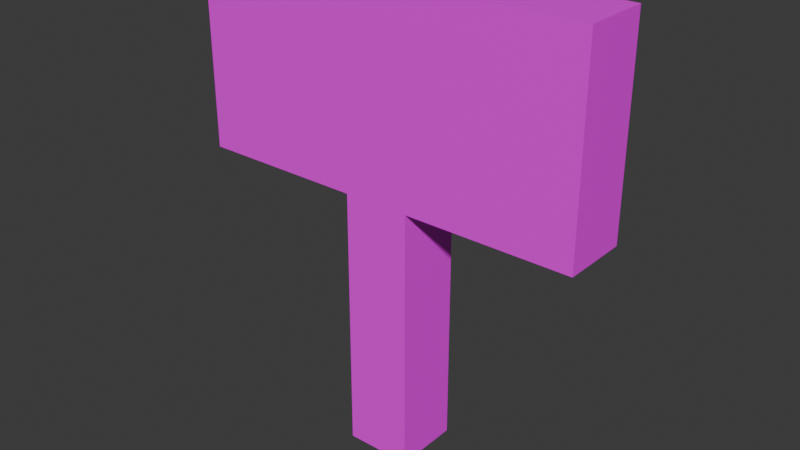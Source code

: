 # Source: sign.blend  (saved by Blender 5.0.119; exported with 4.5.12 LTS)
import bpy
from mathutils import Matrix  # noqa: F401  (used for matrix-valued properties, if any)

bpy.ops.wm.read_factory_settings(use_empty=True)
scene = bpy.context.scene
scene.name = 'Scene'

# ---- collections
col_collection = bpy.data.collections.new('Collection'); scene.collection.children.link(col_collection)

# ---- images (referenced by path relative to the original .blend; pixels are not part of the script)
import os
ASSET_DIR = os.environ.get("B2B_ASSET_DIR", "")  # directory of the original .blend (textures are referenced by path, not embedded)
HERE = os.path.dirname(os.path.abspath(__file__))  # packed textures are extracted next to this script under _unpacked/

def load_image(name, relpath, width, height, colorspace="sRGB"):
    """Load a texture the original file referenced (path relative to the .blend, or extracted next to this script)."""
    p = next((c for c in (os.path.join(HERE, relpath), os.path.join(ASSET_DIR, relpath)) if relpath and os.path.exists(c)), "")
    if p:
        img = bpy.data.images.load(p, check_existing=True)
        img.name = name
    else:  # same state as the original file: an image datablock whose file is absent (Cycles renders it pink)
        img = bpy.data.images.new(name, width, height)
        img.source = "FILE"
        img.filepath = "//" + (relpath or name)
    img.colorspace_settings.name = colorspace
    return img
img_sign_atlus_3_png = load_image('sign-atlus-3.png', 'sign-atlus-3.png', 1024, 1024, 'sRGB')

# ---- materials (node trees are filled in below, after node groups)
mat_material = bpy.data.materials.new('Material')
mat_material.alpha_threshold = 0.0
mat_material.use_backface_culling_lightprobe_volume = False
mat_material.roughness = 0.5
mat_material.line_color = (0.0, 0.0, 0.0, 1.0)

# ---- material node trees
mat_material.use_nodes = True; mat_material.node_tree.nodes.clear()
_N = mat_material.node_tree.nodes; _L = mat_material.node_tree.links
n0 = _N.new('ShaderNodeOutputMaterial'); n0.name = 'Material Output'; n0.location = (200, 100)
n1 = _N.new('ShaderNodeBsdfPrincipled'); n1.name = 'Principled BSDF'; n1.location = (-200, 100)
n2 = _N.new('ShaderNodeTexImage'); n2.name = 'Image Texture'; n2.location = (-672, 154)
n2.image = img_sign_atlus_3_png
_L.new(n1.outputs[0], n0.inputs[0])
_L.new(n2.outputs[0], n1.inputs[0])
n0.is_active_output = True

# ---- world
world_world = bpy.data.worlds.new('World'); scene.world = world_world
world_world.use_nodes = True; world_world.node_tree.nodes.clear()
_N = world_world.node_tree.nodes; _L = world_world.node_tree.links
n0 = _N.new('ShaderNodeOutputWorld'); n0.name = 'World Output'; n0.location = (200, 100)
n1 = _N.new('ShaderNodeBackground'); n1.name = 'Background'; n1.location = (-200, 100)
n1.inputs[0].default_value = (0.05088, 0.05088, 0.05088, 1.0)
_L.new(n1.outputs[0], n0.inputs[0])
n0.is_active_output = True
world_world.color = (0.05088, 0.05088, 0.05088)
world_world.sun_shadow_jitter_overblur = 0.0

# ---- meshes
me_cube = bpy.data.meshes.new('Cube')
me_cube.from_pydata([(1.0, 1.0, 1.0), (1.0, 1.0, -1.0), (1.0, -1.0, 1.0), (1.0, -1.0, -1.0), (-1.0, 1.0, 1.0), (-1.0, 1.0, -1.0), (-1.0, -1.0, 1.0), (-1.0, -1.0, -1.0)], [], [(0, 4, 6, 2), (3, 2, 6, 7), (7, 6, 4, 5), (5, 1, 3, 7), (1, 0, 2, 3), (5, 4, 0, 1)])
_uv = me_cube.uv_layers.new(name='UVMap')
_uv.uv.foreach_set('vector', [0.05982, 0.7324, 0.01464, 0.6998, 0.05764, 0.659, 0.1032, 0.698, 0.0518, 0.8212, 0.0518, 0.9621, 0.01656, 0.9621, 0.01656, 0.8212, 0.04465, 0.8234, 0.04465, 0.9462, 0.01395, 0.9462, 0.01395, 0.8234, 0.02684, 0.7368, 0.08449, 0.7368, 0.08449, 0.7944, 0.02684, 0.7944, 0.04399, 0.8368, 0.04399, 0.9387, 0.01851, 0.9387, 0.01851, 0.8368, 0.04754, 0.8284, 0.04754, 0.9588, 0.01496, 0.9588, 0.01496, 0.8284])
me_cube.materials.append(mat_material)
me_cube.use_mirror_vertex_groups = False
me_cube.update()
me_cube_001 = bpy.data.meshes.new('Cube.001')
me_cube_001.from_pydata([(-1.5, -1.0, -1.0), (-1.5, -1.0, 0.5), (-1.5, 1.0, -1.0), (-1.5, 1.0, 0.5), (1.5, -1.0, -1.0), (1.5, -1.0, 0.5), (1.5, 1.0, -1.0), (1.5, 1.0, 0.5)], [], [(0, 1, 3, 2), (2, 3, 7, 6), (6, 7, 5, 4), (4, 5, 1, 0), (2, 6, 4, 0), (7, 3, 1, 5)])
_uv = me_cube_001.uv_layers.new(name='UVMap')
_uv.uv.foreach_set('vector', [0.05114, 0.8306, 0.05114, 0.9617, 0.007453, 0.9617, 0.007453, 0.8306, 0.9578, 0.05623, 0.9578, 0.4642, 0.1419, 0.4642, 0.1419, 0.05623, 0.05719, 0.8291, 0.05719, 0.9671, 0.01117, 0.9671, 0.01117, 0.8291, 0.9742, 0.5614, 0.9742, 0.9809, 0.1351, 0.9809, 0.1351, 0.5614, 0.01011, 0.7564, 0.1207, 0.7564, 0.1207, 0.7748, 0.01011, 0.7748, 0.01872, 0.9757, 0.01899, 0.8153, 0.04573, 0.8153, 0.04547, 0.9758])
me_cube_001.materials.append(mat_material)
me_cube_001.update()

# ---- objects
ob_post = bpy.data.objects.new('Post', me_cube)
ob_sign = bpy.data.objects.new('Sign', me_cube_001)

# ---- transforms, parenting, visibility, modifiers, constraints
ob_post.location = (0.0, 0.0, 1.0)
ob_post.scale = (0.25, 0.25, 1.0)
ob_post.lock_rotations_4d = False
ob_post.empty_display_type = 'ARROWS'
ob_post.lineart.crease_threshold = 0.0
ob_sign.location = (0.0, 0.0, 3.0)
ob_sign.scale = (1.0, 0.25, 1.0)

# ---- collection membership
col_collection.objects.link(ob_post)
col_collection.objects.link(ob_sign)

# ---- scene / render settings (as saved in the file)
scene.frame_start = 1; scene.frame_end = 250; scene.frame_set(1)
scene.render.engine = 'BLENDER_EEVEE_NEXT'
scene.render.bake_bias = 0.0
scene.render.bake_samples = 0
scene.cycles.sampling_pattern = 'TABULATED_SOBOL'
scene.eevee.use_volume_custom_range = False
bpy.context.view_layer.update()

# ---- added for rendering (the .blend has no active camera and no usable light): camera, sun
cam_auto = bpy.data.cameras.new('AutoCamera')
cam_auto.lens = 50.0
cam_auto.sensor_width = 36.0
cam_auto.clip_end = 1000.0
ob_auto_camera = bpy.data.objects.new('AutoCamera', cam_auto)
scene.collection.objects.link(ob_auto_camera)
ob_auto_camera.location = (4.29009, -5.14811, 5.18207)
ob_auto_camera.rotation_euler = (1.09748, -7.21219e-08, 0.694738)
scene.camera = ob_auto_camera
light_auto_sun = bpy.data.lights.new('AutoSun', 'SUN')
light_auto_sun.energy = 3.0
light_auto_sun.angle = 0.0523599
ob_auto_sun = bpy.data.objects.new('AutoSun', light_auto_sun)
scene.collection.objects.link(ob_auto_sun)
ob_auto_sun.rotation_euler = (0.872665, 0.174533, 0.523599)
bpy.context.view_layer.update()
